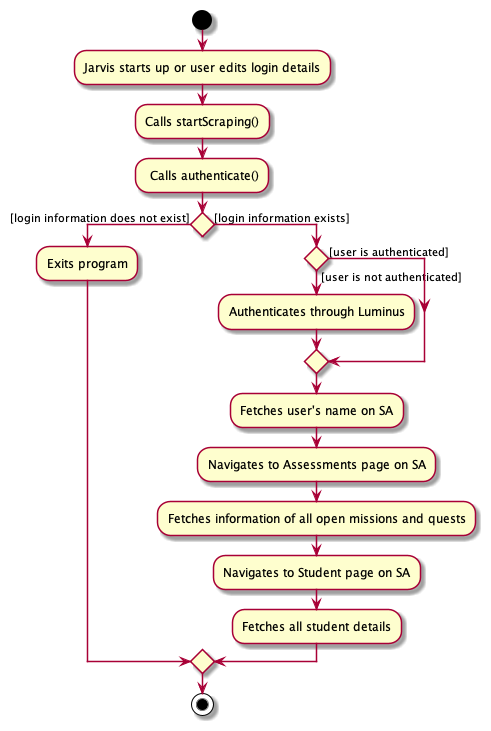

The diagram above was rendered by PlantUML. Its source (embedded in the PNG):
@startuml
start
:Jarvis starts up or user edits login details;
:Calls startScraping();
: Calls authenticate();

If () then ([login information does not exist])
    :Exits program;

    else ([login information exists])


    If () then ([user is not authenticated])
    :Authenticates through Luminus;

    else ([user is authenticated])                
        endif
    :Fetches user's name on SA;
    :Navigates to Assessments page on SA;
    :Fetches information of all open missions and quests;
    :Navigates to Student page on SA;
    :Fetches all student details;
    endif
stop
@enduml